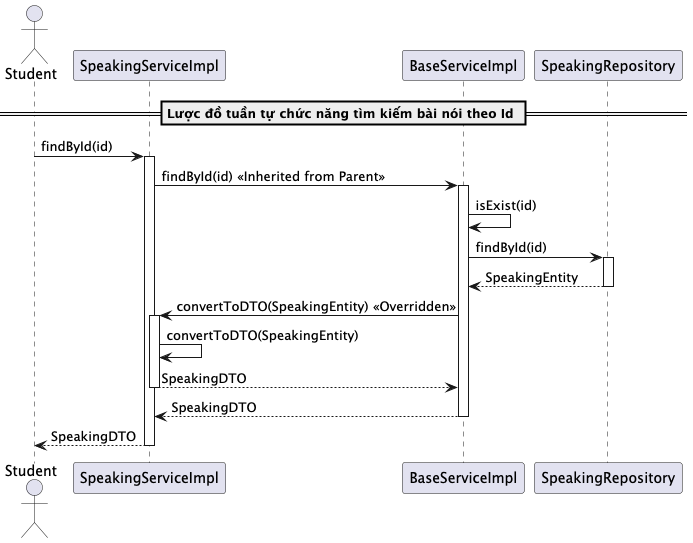

The diagram above was rendered by PlantUML. Its source (embedded in the PNG):
@startuml findByIdSpeakingService

actor Student
participant "SpeakingServiceImpl" as SpeakingService
participant "BaseServiceImpl" as BaseService
participant "SpeakingRepository" as Repository


== Lược đồ tuần tự chức năng tìm kiếm bài nói theo Id ==
Student -> SpeakingService: findById(id)
activate SpeakingService
SpeakingService -> BaseService: findById(id) << Inherited from Parent >>
activate BaseService
BaseService -> BaseService: isExist(id)
BaseService -> Repository: findById(id)
activate Repository
Repository --> BaseService: SpeakingEntity
deactivate Repository
BaseService -> SpeakingService: convertToDTO(SpeakingEntity) << Overridden >>
activate SpeakingService
SpeakingService -> SpeakingService: convertToDTO(SpeakingEntity)
SpeakingService --> BaseService: SpeakingDTO
deactivate SpeakingService
BaseService --> SpeakingService: SpeakingDTO
deactivate BaseService
SpeakingService --> Student: SpeakingDTO
deactivate SpeakingService

@enduml